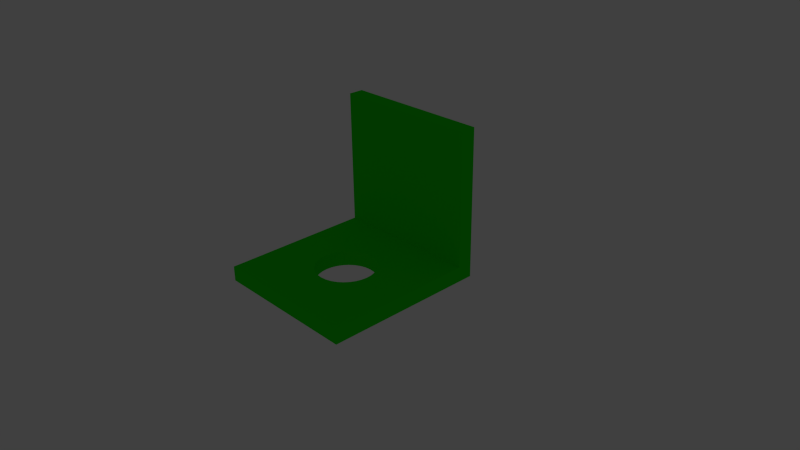# Source: boussole.blend  (saved by Blender 2.76.0; exported with 4.5.12 LTS)
import bpy
from mathutils import Matrix  # noqa: F401  (used for matrix-valued properties, if any)

bpy.ops.wm.read_factory_settings(use_empty=True)
scene = bpy.context.scene
scene.name = 'Scene'

# ---- collections
col_collection_1 = bpy.data.collections.new('Collection 1'); scene.collection.children.link(col_collection_1)
col_collection_1.hide_render = True
col_collection_1.hide_viewport = True
col_collection_2 = bpy.data.collections.new('Collection 2'); scene.collection.children.link(col_collection_2)
col_collection_3 = bpy.data.collections.new('Collection 3'); scene.collection.children.link(col_collection_3)
col_collection_3.hide_render = True
col_collection_3.hide_viewport = True

# ---- materials (node trees are filled in below, after node groups)
mat_material = bpy.data.materials.new('Material')
mat_material.alpha_threshold = 0.0
mat_material.use_transparent_shadow = False
mat_material.roughness = 0.5
mat_material.line_color = (0.0, 0.0, 0.0, 1.0)
mat_material_001 = bpy.data.materials.new('Material.001')
mat_material_001.alpha_threshold = 0.0
mat_material_001.use_transparent_shadow = False
mat_material_001.diffuse_color = (0.01178, 0.8, 0.0, 1.0)
mat_material_001.roughness = 0.5
mat_material_001.line_color = (0.0, 0.0, 0.0, 1.0)

# ---- material node trees

# ---- world
world_world = bpy.data.worlds.new('World'); scene.world = world_world
world_world.color = (0.05088, 0.05088, 0.05088)
world_world.use_sun_shadow = False
world_world.sun_shadow_jitter_overblur = 0.0
world_world.cycles.sampling_method = 'MANUAL'
world_world.cycles.sample_map_resolution = 256

# ---- cameras
cam_camera = bpy.data.cameras.new('Camera')
cam_camera.clip_end = 100.0
cam_camera.lens = 35.0
cam_camera.sensor_width = 32.0
cam_camera.sensor_height = 18.0
cam_camera.ortho_scale = 7.314
cam_camera.dof.focus_distance = 0.0
cam_camera.dof.aperture_fstop = 128.0

# ---- lights
light_lamp = bpy.data.lights.new('Lamp', 'POINT')
light_lamp.transmission_factor = 0.0
light_lamp.cutoff_distance = 30.0
light_lamp.energy = 100.0
light_lamp.shadow_buffer_clip_start = 1.001
light_lamp.shadow_soft_size = 0.1
light_lamp.shadow_maximum_resolution = 0.006
light_lamp.use_absolute_resolution = True
light_lamp.cycles.use_multiple_importance_sampling = False

# ---- meshes
me_cube = bpy.data.meshes.new('Cube')
me_cube.from_pydata([(1.0, 1.0, -1.0), (1.0, -1.0, -1.0), (-1.0, -1.0, -1.0), (-1.0, 1.0, -1.0), (1.0, 1.0, 1.0), (1.0, -1.0, 1.0), (-1.0, -1.0, 1.0), (-1.0, 1.0, 1.0), (1.0, 1.0, -0.8), (1.0, -1.0, -0.8), (-1.0, -1.0, -0.8), (-1.0, 1.0, -0.8), (1.0, -21.0, -1.0), (-1.0, -21.0, -1.0), (1.0, -21.0, -0.8), (-1.0, -21.0, -0.8)], [], [(0, 1, 2, 3), (4, 7, 6, 5), (8, 4, 5, 9), (9, 5, 6, 10), (10, 6, 7, 11), (8, 0, 3, 11), (4, 8, 11, 7), (2, 10, 11, 3), (9, 10, 15, 14), (0, 8, 9, 1), (12, 14, 15, 13), (2, 1, 12, 13), (10, 2, 13, 15), (1, 9, 14, 12)])
me_cube.materials.append(mat_material)
me_cube.use_remesh_preserve_volume = False
me_cube.use_remesh_preserve_attributes = False
me_cube.use_mirror_vertex_groups = False
me_cube.update()
me_cube_001 = bpy.data.meshes.new('Cube.001')
me_cube_001.from_pydata([(1.0, 1.0, -1.0), (1.0, -1.0, -1.0), (-1.0, -1.0, -1.0), (-1.0, 1.0, -1.0), (1.0, 1.0, -0.8), (-1.0, 1.0, -0.8), (1.0, -1.0, -0.8), (0.3713, -11.66, -1.0), (0.3789, -10.89, -1.0), (0.3713, -10.12, -1.0), (0.3487, -9.374, -1.0), (0.3121, -8.689, -1.0), (0.2628, -8.089, -1.0), (0.2028, -7.596, -1.0), (0.1342, -7.229, -1.0), (0.05989, -7.004, -1.0), (-0.01743, -6.928, -1.0), (-0.09475, -7.004, -1.0), (-0.1691, -7.229, -1.0), (-0.2376, -7.596, -1.0), (-0.2977, -8.089, -1.0), (-0.347, -8.689, -1.0), (-0.3836, -9.374, -1.0), (-0.4061, -10.12, -1.0), (-0.4138, -10.89, -1.0), (-0.01743, -14.85, -1.0), (0.05989, -14.78, -1.0), (0.1342, -14.55, -1.0), (0.2028, -14.19, -1.0), (0.2628, -13.69, -1.0), (0.3121, -13.09, -1.0), (0.3487, -12.41, -1.0), (1.0, -21.0, -1.0), (-1.0, -21.0, -1.0), (-0.4061, -11.66, -1.0), (-0.3836, -12.41, -1.0), (-0.347, -13.09, -1.0), (-0.2977, -13.69, -1.0), (-0.2376, -14.19, -1.0), (-0.1691, -14.55, -1.0), (-0.09475, -14.78, -1.0), (-1.0, -1.0, -0.8), (1.0, 1.0, 1.0), (-1.0, 1.0, 1.0), (1.0, -1.0, 1.0), (1.0, -21.0, -0.8), (-1.0, -21.0, -0.8), (-1.0, -1.0, 1.0), (-0.01743, -14.85, -0.8), (-0.01743, -6.928, -0.8), (0.05989, -7.004, -0.8), (0.1342, -7.229, -0.8), (0.2028, -7.596, -0.8), (0.2628, -8.089, -0.8), (0.3121, -8.689, -0.8), (0.3487, -9.374, -0.8), (0.3713, -10.12, -0.8), (0.3789, -10.89, -0.8), (0.3713, -11.66, -0.8), (0.3487, -12.41, -0.8), (0.3121, -13.09, -0.8), (0.2628, -13.69, -0.8), (0.2028, -14.19, -0.8), (0.1342, -14.55, -0.8), (0.05989, -14.78, -0.8), (-0.09475, -14.78, -0.8), (-0.1691, -14.55, -0.8), (-0.2376, -14.19, -0.8), (-0.2977, -13.69, -0.8), (-0.347, -13.09, -0.8), (-0.3836, -12.41, -0.8), (-0.4061, -11.66, -0.8), (-0.4138, -10.89, -0.8), (-0.4061, -10.12, -0.8), (-0.3836, -9.374, -0.8), (-0.347, -8.689, -0.8), (-0.2977, -8.089, -0.8), (-0.2376, -7.596, -0.8), (-0.1691, -7.229, -0.8), (-0.09475, -7.004, -0.8)], [], [(0, 1, 2, 3), (4, 0, 3, 5), (0, 4, 6, 1), (7, 8, 9, 10, 11, 12, 13, 14, 15, 16, 17, 18, 19, 20, 21, 22, 23, 24, 2, 1), (25, 26, 27, 28, 29, 30, 31, 7, 1, 32, 33, 2, 24, 34, 35, 36, 37, 38, 39, 40), (2, 41, 5, 3), (42, 4, 5, 43), (4, 42, 44, 6), (1, 6, 45, 32), (41, 2, 33, 46), (32, 45, 46, 33), (41, 47, 43, 5), (42, 43, 47, 44), (6, 44, 47, 41), (48, 46, 45, 6, 49, 50, 51, 52, 53, 54, 55, 56, 57, 58, 59, 60, 61, 62, 63, 64), (48, 65, 66, 67, 68, 69, 70, 71, 72, 73, 74, 75, 76, 77, 78, 79, 49, 6, 41, 46), (16, 15, 50, 49), (17, 16, 49, 79), (15, 14, 51, 50), (18, 17, 79, 78), (14, 13, 52, 51), (19, 18, 78, 77), (13, 12, 53, 52), (20, 19, 77, 76), (12, 11, 54, 53), (21, 20, 76, 75), (11, 10, 55, 54), (22, 21, 75, 74), (10, 9, 56, 55), (23, 22, 74, 73), (9, 8, 57, 56), (24, 23, 73, 72), (8, 7, 58, 57), (34, 24, 72, 71), (7, 31, 59, 58), (35, 34, 71, 70), (31, 30, 60, 59), (36, 35, 70, 69), (30, 29, 61, 60), (37, 36, 69, 68), (29, 28, 62, 61), (38, 37, 68, 67), (28, 27, 63, 62), (39, 38, 67, 66), (27, 26, 64, 63), (40, 39, 66, 65), (26, 25, 48, 64), (25, 40, 65, 48)])
me_cube_001.materials.append(mat_material_001)
me_cube_001.use_remesh_preserve_volume = False
me_cube_001.use_remesh_preserve_attributes = False
me_cube_001.use_mirror_vertex_groups = False
me_cube_001.update()
me_cylinder_001 = bpy.data.meshes.new('Cylinder.001')
me_cylinder_001.from_pydata([(0.0, 1.0, -1.0), (0.0, 1.0, 1.0), (0.1951, 0.9808, -1.0), (0.1951, 0.9808, 1.0), (0.3827, 0.9239, -1.0), (0.3827, 0.9239, 1.0), (0.5556, 0.8315, -1.0), (0.5556, 0.8315, 1.0), (0.7071, 0.7071, -1.0), (0.7071, 0.7071, 1.0), (0.8315, 0.5556, -1.0), (0.8315, 0.5556, 1.0), (0.9239, 0.3827, -1.0), (0.9239, 0.3827, 1.0), (0.9808, 0.1951, -1.0), (0.9808, 0.1951, 1.0), (1.0, 7.55e-08, -1.0), (1.0, 7.55e-08, 1.0), (0.9808, -0.1951, -1.0), (0.9808, -0.1951, 1.0), (0.9239, -0.3827, -1.0), (0.9239, -0.3827, 1.0), (0.8315, -0.5556, -1.0), (0.8315, -0.5556, 1.0), (0.7071, -0.7071, -1.0), (0.7071, -0.7071, 1.0), (0.5556, -0.8315, -1.0), (0.5556, -0.8315, 1.0), (0.3827, -0.9239, -1.0), (0.3827, -0.9239, 1.0), (0.1951, -0.9808, -1.0), (0.1951, -0.9808, 1.0), (-3.258e-07, -1.0, -1.0), (-3.258e-07, -1.0, 1.0), (-0.1951, -0.9808, -1.0), (-0.1951, -0.9808, 1.0), (-0.3827, -0.9239, -1.0), (-0.3827, -0.9239, 1.0), (-0.5556, -0.8315, -1.0), (-0.5556, -0.8315, 1.0), (-0.7071, -0.7071, -1.0), (-0.7071, -0.7071, 1.0), (-0.8315, -0.5556, -1.0), (-0.8315, -0.5556, 1.0), (-0.9239, -0.3827, -1.0), (-0.9239, -0.3827, 1.0), (-0.9808, -0.1951, -1.0), (-0.9808, -0.1951, 1.0), (-1.0, 9.656e-07, -1.0), (-1.0, 9.656e-07, 1.0), (-0.9808, 0.1951, -1.0), (-0.9808, 0.1951, 1.0), (-0.9239, 0.3827, -1.0), (-0.9239, 0.3827, 1.0), (-0.8315, 0.5556, -1.0), (-0.8315, 0.5556, 1.0), (-0.7071, 0.7071, -1.0), (-0.7071, 0.7071, 1.0), (-0.5556, 0.8315, -1.0), (-0.5556, 0.8315, 1.0), (-0.3827, 0.9239, -1.0), (-0.3827, 0.9239, 1.0), (-0.1951, 0.9808, -1.0), (-0.1951, 0.9808, 1.0)], [], [(0, 1, 3, 2), (2, 3, 5, 4), (4, 5, 7, 6), (6, 7, 9, 8), (8, 9, 11, 10), (10, 11, 13, 12), (12, 13, 15, 14), (14, 15, 17, 16), (16, 17, 19, 18), (18, 19, 21, 20), (20, 21, 23, 22), (22, 23, 25, 24), (24, 25, 27, 26), (26, 27, 29, 28), (28, 29, 31, 30), (30, 31, 33, 32), (32, 33, 35, 34), (34, 35, 37, 36), (36, 37, 39, 38), (38, 39, 41, 40), (40, 41, 43, 42), (42, 43, 45, 44), (44, 45, 47, 46), (46, 47, 49, 48), (48, 49, 51, 50), (50, 51, 53, 52), (52, 53, 55, 54), (54, 55, 57, 56), (56, 57, 59, 58), (58, 59, 61, 60), (3, 1, 63, 61, 59, 57, 55, 53, 51, 49, 47, 45, 43, 41, 39, 37, 35, 33, 31, 29, 27, 25, 23, 21, 19, 17, 15, 13, 11, 9, 7, 5), (62, 63, 1, 0), (60, 61, 63, 62), (0, 2, 4, 6, 8, 10, 12, 14, 16, 18, 20, 22, 24, 26, 28, 30, 32, 34, 36, 38, 40, 42, 44, 46, 48, 50, 52, 54, 56, 58, 60, 62)])
me_cylinder_001.use_remesh_preserve_volume = False
me_cylinder_001.use_remesh_preserve_attributes = False
me_cylinder_001.use_mirror_vertex_groups = False
me_cylinder_001.update()
me_cube_002 = bpy.data.meshes.new('Cube.002')
me_cube_002.from_pydata([(-1.0, -1.0, 1.0), (-1.0, 1.0, 1.0), (-1.0, 1.0, -1.0), (-1.0, -1.0, -1.0), (1.0, -1.0, 1.0), (1.0, -1.0, -1.0), (0.06256, -0.3145, 1.0), (-1.045e-07, -0.3207, 1.0), (1.0, 1.0, 1.0), (0.0, 0.3207, 1.0), (0.06256, 0.3145, 1.0), (0.1227, 0.2963, 1.0), (0.1782, 0.2666, 1.0), (0.2267, 0.2267, 1.0), (0.2666, 0.1782, 1.0), (0.2963, 0.1227, 1.0), (0.3145, 0.06256, 1.0), (0.3207, 2.421e-08, 1.0), (0.3145, -0.06256, 1.0), (0.2963, -0.1227, 1.0), (0.2666, -0.1782, 1.0), (0.2267, -0.2267, 1.0), (0.1782, -0.2666, 1.0), (0.1227, -0.2963, 1.0), (-0.06256, -0.3145, 1.0), (-0.1227, -0.2963, 1.0), (-0.1782, -0.2666, 1.0), (-0.2267, -0.2267, 1.0), (-0.2666, -0.1782, 1.0), (-0.2963, -0.1227, 1.0), (-0.3145, -0.06256, 1.0), (-0.3207, 3.096e-07, 1.0), (-0.3145, 0.06256, 1.0), (-0.2963, 0.1227, 1.0), (-0.2666, 0.1782, 1.0), (-0.2267, 0.2267, 1.0), (-0.1782, 0.2666, 1.0), (-0.1227, 0.2963, 1.0), (-0.06256, 0.3145, 1.0), (1.0, 1.0, -1.0), (0.3145, -0.06256, -1.0), (0.3207, 2.421e-08, -1.0), (0.3145, 0.06256, -1.0), (0.2963, 0.1227, -1.0), (0.2666, 0.1782, -1.0), (0.2267, 0.2267, -1.0), (0.1782, 0.2666, -1.0), (0.1227, 0.2963, -1.0), (0.06256, 0.3145, -1.0), (0.0, 0.3207, -1.0), (-0.06256, 0.3145, -1.0), (-0.1227, 0.2963, -1.0), (-0.1782, 0.2666, -1.0), (-0.2267, 0.2267, -1.0), (-0.2666, 0.1782, -1.0), (-0.2963, 0.1227, -1.0), (-0.3145, 0.06256, -1.0), (-0.3207, 3.096e-07, -1.0), (0.06256, -0.3145, -1.0), (0.1227, -0.2963, -1.0), (0.1782, -0.2666, -1.0), (0.2267, -0.2267, -1.0), (0.2666, -0.1782, -1.0), (0.2963, -0.1227, -1.0), (-0.3145, -0.06256, -1.0), (-0.2963, -0.1227, -1.0), (-0.2666, -0.1782, -1.0), (-0.2267, -0.2267, -1.0), (-0.1782, -0.2666, -1.0), (-0.1227, -0.2963, -1.0), (-0.06256, -0.3145, -1.0), (-1.045e-07, -0.3207, -1.0)], [], [(0, 1, 2, 3), (4, 0, 3, 5), (6, 7, 0, 4, 8, 9, 10, 11, 12, 13, 14, 15, 16, 17, 18, 19, 20, 21, 22, 23), (7, 24, 25, 26, 27, 28, 29, 30, 31, 32, 33, 34, 35, 36, 37, 38, 9, 8, 1, 0), (1, 8, 39, 2), (40, 41, 42, 43, 44, 45, 46, 47, 48, 49, 50, 51, 52, 53, 54, 55, 56, 57, 2, 39), (58, 59, 60, 61, 62, 63, 40, 39, 5, 3, 2, 57, 64, 65, 66, 67, 68, 69, 70, 71), (8, 4, 5, 39), (49, 48, 10, 9), (50, 49, 9, 38), (48, 47, 11, 10), (51, 50, 38, 37), (47, 46, 12, 11), (52, 51, 37, 36), (46, 45, 13, 12), (53, 52, 36, 35), (45, 44, 14, 13), (54, 53, 35, 34), (44, 43, 15, 14), (55, 54, 34, 33), (43, 42, 16, 15), (56, 55, 33, 32), (42, 41, 17, 16), (57, 56, 32, 31), (41, 40, 18, 17), (64, 57, 31, 30), (40, 63, 19, 18), (65, 64, 30, 29), (63, 62, 20, 19), (66, 65, 29, 28), (62, 61, 21, 20), (67, 66, 28, 27), (61, 60, 22, 21), (68, 67, 27, 26), (60, 59, 23, 22), (69, 68, 26, 25), (59, 58, 6, 23), (70, 69, 25, 24), (58, 71, 7, 6), (71, 70, 24, 7)])
me_cube_002.use_remesh_preserve_volume = False
me_cube_002.use_remesh_preserve_attributes = False
me_cube_002.use_mirror_vertex_groups = False
me_cube_002.update()

# ---- objects
ob_cube = bpy.data.objects.new('Cube', me_cube)
ob_lamp = bpy.data.objects.new('Lamp', light_lamp)
ob_camera = bpy.data.objects.new('Camera', cam_camera)
ob_cube_001 = bpy.data.objects.new('Cube.001', me_cube_001)
ob_cylinder_001 = bpy.data.objects.new('Cylinder.001', me_cylinder_001)
ob_cube_002 = bpy.data.objects.new('Cube.002', me_cube_002)

# ---- transforms, parenting, visibility, modifiers, constraints
ob_cube.location = (0.0, 0.0, 0.0)
ob_cube.scale = (1.0, 0.1, 1.0)
ob_cube.lock_rotations_4d = False
ob_cube.empty_display_type = 'ARROWS'
ob_cube.lineart.crease_threshold = 0.0
ob_lamp.location = (4.076, 1.005, 5.904)
ob_lamp.rotation_euler = (0.6503, 0.05522, 1.866)
ob_lamp.lock_rotations_4d = False
ob_lamp.empty_display_type = 'ARROWS'
ob_lamp.color = (0.0, 0.0, 0.0, 0.0)
ob_lamp.lineart.crease_threshold = 0.0
ob_camera.location = (7.481, -6.508, 5.344)
ob_camera.rotation_euler = (1.109, 0.01082, 0.8149)
ob_camera.lock_rotations_4d = False
ob_camera.empty_display_type = 'ARROWS'
ob_camera.color = (0.0, 0.0, 0.0, 0.0)
ob_camera.display_type = 'WIRE'
ob_camera.lineart.crease_threshold = 0.0
ob_cube_001.location = (0.02602, 0.6164, 0.8071)
ob_cube_001.scale = (1.0, 0.1, 1.0)
ob_cube_001.lock_rotations_4d = False
ob_cube_001.empty_display_type = 'ARROWS'
ob_cube_001.lineart.crease_threshold = 0.0
ob_cylinder_001.location = (0.0, 0.0, 0.0)
ob_cylinder_001.scale = (0.3207, 0.3207, 0.3207)
ob_cylinder_001.lineart.crease_threshold = 0.0
ob_cube_002.location = (-0.5149, -1.087e-07, 0.8091)
ob_cube_002.scale = (1.0, 1.0, 0.1)
ob_cube_002.lineart.crease_threshold = 0.0

# ---- collection membership
col_collection_1.objects.link(ob_cube)
col_collection_1.objects.link(ob_lamp)
col_collection_1.objects.link(ob_camera)
col_collection_2.objects.link(ob_cube_001)
col_collection_3.objects.link(ob_cylinder_001)
col_collection_3.objects.link(ob_cube_002)

# ---- scene / render settings (as saved in the file)
scene.camera = ob_camera
scene.frame_start = 1; scene.frame_end = 250; scene.frame_set(1)
scene.render.engine = 'BLENDER_EEVEE_NEXT'
scene.render.resolution_percentage = 50
scene.render.dither_intensity = 0.0
scene.cycles.use_denoising = False
scene.cycles.samples = 10
scene.cycles.sampling_pattern = 'TABULATED_SOBOL'
scene.cycles.light_sampling_threshold = 0.0
scene.cycles.use_adaptive_sampling = False
scene.cycles.use_light_tree = False
scene.cycles.blur_glossy = 0.0
scene.cycles.pixel_filter_type = 'GAUSSIAN'
scene.cycles.sample_clamp_indirect = 0.0
scene.view_settings.view_transform = 'Standard'
bpy.context.view_layer.update()
